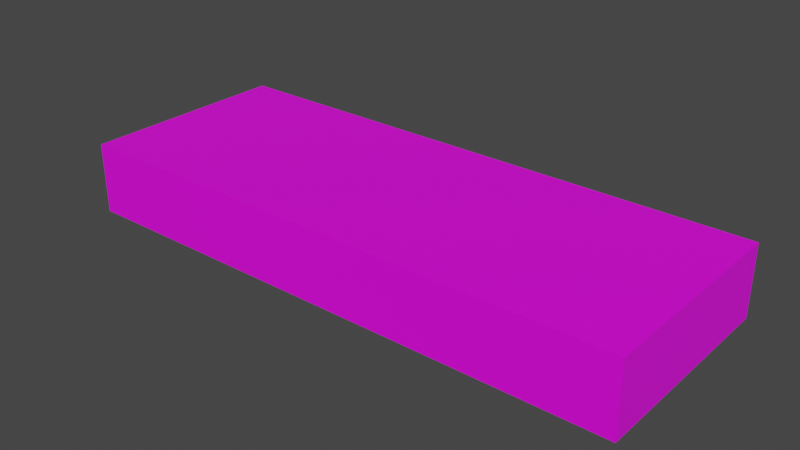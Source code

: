 # Source: sideplat.blend  (saved by Blender 3.6.11; exported with 4.5.12 LTS)
import bpy
from mathutils import Matrix  # noqa: F401  (used for matrix-valued properties, if any)

bpy.ops.wm.read_factory_settings(use_empty=True)
scene = bpy.context.scene
scene.name = 'Scene'

# ---- collections
col_collection = bpy.data.collections.new('Collection'); scene.collection.children.link(col_collection)

# ---- images (referenced by path relative to the original .blend; pixels are not part of the script)
import os
ASSET_DIR = os.environ.get("B2B_ASSET_DIR", "")  # directory of the original .blend (textures are referenced by path, not embedded)
HERE = os.path.dirname(os.path.abspath(__file__))  # packed textures are extracted next to this script under _unpacked/

def load_image(name, relpath, width, height, colorspace="sRGB"):
    """Load a texture the original file referenced (path relative to the .blend, or extracted next to this script)."""
    p = next((c for c in (os.path.join(HERE, relpath), os.path.join(ASSET_DIR, relpath)) if relpath and os.path.exists(c)), "")
    if p:
        img = bpy.data.images.load(p, check_existing=True)
        img.name = name
    else:  # same state as the original file: an image datablock whose file is absent (Cycles renders it pink)
        img = bpy.data.images.new(name, width, height)
        img.source = "FILE"
        img.filepath = "//" + (relpath or name)
    img.colorspace_settings.name = colorspace
    return img
img_uv_sideplat = load_image('UV_sideplat', '', 1024, 1024, 'sRGB')

# ---- materials (node trees are filled in below, after node groups)
mat_material = bpy.data.materials.new('Material')
mat_material.alpha_threshold = 0.0
mat_material.use_transparent_shadow = False
mat_material.roughness = 0.5
mat_material.line_color = (0.0, 0.0, 0.0, 1.0)

# ---- material node trees
mat_material.use_nodes = True; mat_material.node_tree.nodes.clear()
_N = mat_material.node_tree.nodes; _L = mat_material.node_tree.links
n0 = _N.new('ShaderNodeOutputMaterial'); n0.name = 'Material Output'; n0.location = (300, 300)
n1 = _N.new('ShaderNodeBsdfPrincipled'); n1.name = 'Principled BSDF'; n1.location = (10, 300)
n1.distribution = 'GGX'
n1.subsurface_method = 'RANDOM_WALK_SKIN'
n1.inputs[3].default_value = 1.45
n1.inputs[27].default_value = (0.0, 0.0, 0.0, 1.0)
n1.inputs[28].default_value = 1.0
n2 = _N.new('ShaderNodeTexImage'); n2.name = 'Image Texture'; n2.location = (-280, 280)
n2.image = img_uv_sideplat
_L.new(n1.outputs[0], n0.inputs[0])
_L.new(n2.outputs[0], n1.inputs[0])
n0.is_active_output = True

# ---- world
world_world = bpy.data.worlds.new('World'); scene.world = world_world
world_world.use_nodes = True; world_world.node_tree.nodes.clear()
_N = world_world.node_tree.nodes; _L = world_world.node_tree.links
n0 = _N.new('ShaderNodeOutputWorld'); n0.name = 'World Output'; n0.location = (300, 300)
n1 = _N.new('ShaderNodeBackground'); n1.name = 'Background'; n1.location = (10, 300)
n1.inputs[0].default_value = (0.05088, 0.05088, 0.05088, 1.0)
_L.new(n1.outputs[0], n0.inputs[0])
n0.is_active_output = True
world_world.color = (0.05088, 0.05088, 0.05088)
world_world.use_sun_shadow = False
world_world.sun_shadow_jitter_overblur = 0.0

# ---- meshes
me_cube = bpy.data.meshes.new('Cube')
me_cube.from_pydata([(1.0, 1.0, 1.0), (1.0, 1.0, -1.0), (1.0, -1.0, 1.0), (1.0, -1.0, -1.0), (-1.0, 1.0, 1.0), (-1.0, 1.0, -1.0), (-1.0, -1.0, 1.0), (-1.0, -1.0, -1.0)], [], [(0, 4, 6, 2), (3, 2, 6, 7), (7, 6, 4, 5), (5, 1, 3, 7), (1, 0, 2, 3), (5, 4, 0, 1)])
_uv = me_cube.uv_layers.new(name='UVMap')
_uv.uv.foreach_set('vector', [0.5089, 0.0126, 0.5089, 0.2563, 0.2652, 0.2563, 0.2652, 0.0126, 0.01135, 0.0126, 0.2551, 0.0126, 0.2551, 0.2563, 0.01135, 0.2563, 0.01135, 0.2563, 0.2551, 0.2563, 0.2551, 0.5, 0.01135, 0.5, 0.5089, 0.2665, 0.5089, 0.5102, 0.2652, 0.5102, 0.2652, 0.2665, 0.01135, 0.7437, 0.2551, 0.7437, 0.2551, 0.9874, 0.01135, 0.9874, 0.01135, 0.5, 0.2551, 0.5, 0.2551, 0.7437, 0.01135, 0.7437])
me_cube.materials.append(mat_material)
me_cube.use_mirror_vertex_groups = False
me_cube.update()

# ---- objects
ob_cube = bpy.data.objects.new('Cube', me_cube)

# ---- transforms, parenting, visibility, modifiers, constraints
ob_cube.location = (0.0, 0.0, 0.0)
ob_cube.scale = (12.0, 4.5, 1.5)
ob_cube.lock_rotations_4d = False
ob_cube.empty_display_type = 'ARROWS'
ob_cube.lineart.crease_threshold = 0.0

# ---- collection membership
col_collection.objects.link(ob_cube)

# ---- scene / render settings (as saved in the file)
scene.frame_start = 1; scene.frame_end = 250; scene.frame_set(1)
scene.render.engine = 'BLENDER_EEVEE_NEXT'
scene.cycles.sampling_pattern = 'TABULATED_SOBOL'
scene.view_settings.view_transform = 'Filmic'
bpy.context.view_layer.update()

# ---- added for rendering (the .blend has no active camera and no usable light): camera, sun
cam_auto = bpy.data.cameras.new('AutoCamera')
cam_auto.lens = 50.0
cam_auto.sensor_width = 36.0
cam_auto.clip_end = 1000.0
ob_auto_camera = bpy.data.objects.new('AutoCamera', cam_auto)
scene.collection.objects.link(ob_auto_camera)
ob_auto_camera.location = (23.8773, -28.6527, 19.1018)
ob_auto_camera.rotation_euler = (1.09748, -7.21219e-08, 0.694738)
scene.camera = ob_auto_camera
light_auto_sun = bpy.data.lights.new('AutoSun', 'SUN')
light_auto_sun.energy = 3.0
light_auto_sun.angle = 0.0523599
ob_auto_sun = bpy.data.objects.new('AutoSun', light_auto_sun)
scene.collection.objects.link(ob_auto_sun)
ob_auto_sun.rotation_euler = (0.872665, 0.174533, 0.523599)
bpy.context.view_layer.update()
